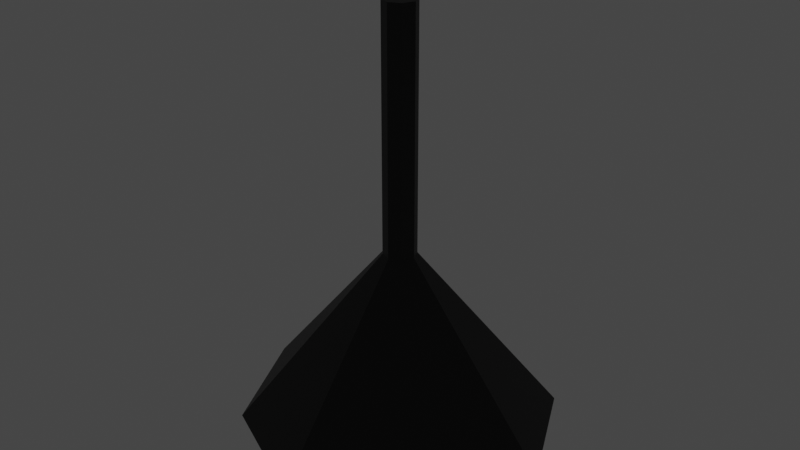 # Source: Lampada.blend  (saved by Blender 3.3.6; exported with 4.5.12 LTS)
import bpy
from mathutils import Matrix  # noqa: F401  (used for matrix-valued properties, if any)

bpy.ops.wm.read_factory_settings(use_empty=True)
scene = bpy.context.scene
scene.name = 'Scene'

# ---- collections
col_collection = bpy.data.collections.new('Collection'); scene.collection.children.link(col_collection)

# ---- materials (node trees are filled in below, after node groups)
mat_material_003 = bpy.data.materials.new('Material.003')
mat_material_003.use_transparent_shadow = False
mat_material_001 = bpy.data.materials.new('Material.001')
mat_material_001.use_transparent_shadow = False
mat_material_002 = bpy.data.materials.new('Material.002')
mat_material_002.use_transparent_shadow = False

# ---- material node trees
mat_material_003.use_nodes = True; mat_material_003.node_tree.nodes.clear()
_N = mat_material_003.node_tree.nodes; _L = mat_material_003.node_tree.links
n0 = _N.new('ShaderNodeBsdfPrincipled'); n0.name = 'Principled BSDF'; n0.location = (10, 300)
n0.distribution = 'GGX'
n0.subsurface_method = 'RANDOM_WALK_SKIN'
n0.inputs[0].default_value = (0.0, 0.0, 0.0, 1.0)
n0.inputs[3].default_value = 1.45
n0.inputs[13].default_value = 0.5827
n0.inputs[27].default_value = (0.0, 0.0, 0.0, 1.0)
n0.inputs[28].default_value = 1.0
n1 = _N.new('ShaderNodeOutputMaterial'); n1.name = 'Material Output'; n1.location = (300, 300)
_L.new(n0.outputs[0], n1.inputs[0])
n1.is_active_output = True
mat_material_001.use_nodes = True; mat_material_001.node_tree.nodes.clear()
_N = mat_material_001.node_tree.nodes; _L = mat_material_001.node_tree.links
n0 = _N.new('ShaderNodeBsdfPrincipled'); n0.name = 'Principled BSDF'; n0.location = (10, 300)
n0.distribution = 'GGX'
n0.subsurface_method = 'RANDOM_WALK_SKIN'
n0.inputs[0].default_value = (0.8, 0.5764, 0.0, 1.0)
n0.inputs[3].default_value = 1.45
n0.inputs[27].default_value = (1.0, 0.6221, 0.1495, 1.0)
n0.inputs[28].default_value = 1.8
n1 = _N.new('ShaderNodeOutputMaterial'); n1.name = 'Material Output'; n1.location = (300, 300)
_L.new(n0.outputs[0], n1.inputs[0])
n1.is_active_output = True
mat_material_002.use_nodes = True; mat_material_002.node_tree.nodes.clear()
_N = mat_material_002.node_tree.nodes; _L = mat_material_002.node_tree.links
n0 = _N.new('ShaderNodeBsdfPrincipled'); n0.name = 'Principled BSDF'; n0.location = (10, 300)
n0.distribution = 'GGX'
n0.subsurface_method = 'RANDOM_WALK_SKIN'
n0.inputs[0].default_value = (0.0, 0.0, 0.0, 1.0)
n0.inputs[3].default_value = 1.45
n0.inputs[27].default_value = (0.0, 0.0, 0.0, 1.0)
n0.inputs[28].default_value = 1.0
n1 = _N.new('ShaderNodeOutputMaterial'); n1.name = 'Material Output'; n1.location = (300, 300)
_L.new(n0.outputs[0], n1.inputs[0])
n1.is_active_output = True

# ---- world
world_world = bpy.data.worlds.new('World'); scene.world = world_world
world_world.use_nodes = True; world_world.node_tree.nodes.clear()
_N = world_world.node_tree.nodes; _L = world_world.node_tree.links
n0 = _N.new('ShaderNodeOutputWorld'); n0.name = 'World Output'; n0.location = (300, 300)
n1 = _N.new('ShaderNodeBackground'); n1.name = 'Background'; n1.location = (10, 300)
n1.inputs[0].default_value = (0.05088, 0.05088, 0.05088, 1.0)
_L.new(n1.outputs[0], n0.inputs[0])
n0.is_active_output = True
world_world.color = (0.05088, 0.05088, 0.05088)
world_world.use_sun_shadow = False
world_world.sun_shadow_jitter_overblur = 0.0

# ---- meshes
me_cube_002 = bpy.data.meshes.new('Cube.002')
me_cube_002.from_pydata([(-1.0, -1.0, -1.0), (-1.0, -1.0, -0.6175), (-1.0, 1.0, -1.0), (-1.0, 1.0, -0.6175), (1.0, -1.0, -1.0), (1.0, -1.0, -0.6175), (1.0, 1.0, -1.0), (1.0, 1.0, -0.6175), (-1.474, 0.0, -1.0), (-1.0, -1.0, -0.8237), (-1.474, 0.0, -0.6175), (-1.0, 1.0, -0.8237), (0.0, 1.474, -1.0), (0.0, 1.474, -0.6175), (1.0, 1.0, -0.8237), (1.474, 0.0, -1.0), (1.474, 0.0, -0.6175), (1.0, -1.0, -0.8237), (0.0, -1.474, -1.0), (0.0, -1.474, -0.6175), (0.0, 0.0, -0.6175), (-13.19, 0.0, -1.278), (0.0, -1.474, -0.8237), (1.474, 0.0, -0.8237), (0.0, 1.474, -0.8237), (-1.474, 0.0, -0.8237), (-14.2, 0.0, -1.278), (-9.635, -9.635, -1.278), (2.035e-07, 14.2, -1.278), (-9.635, 9.635, -1.278), (14.2, 0.0, -1.278), (9.635, 9.635, -1.278), (2.035e-07, -14.2, -1.278), (9.635, -9.635, -1.278), (-4.387, 6.291e-08, -1.137), (-8.945, -8.945, -1.278), (2.041e-07, 13.19, -1.278), (-8.945, 8.945, -1.278), (13.19, 0.0, -1.278), (8.945, 8.945, -1.278), (2.041e-07, -13.19, -1.278), (8.945, -8.945, -1.278), (-2.976, -2.976, -1.137), (8.301e-08, 4.387, -1.137), (-2.976, 2.976, -1.137), (4.387, 6.291e-08, -1.137), (2.976, 2.976, -1.137), (8.301e-08, -4.387, -1.137), (2.976, -2.976, -1.137), (8.301e-08, 6.291e-08, -1.137), (-9.29, 9.29, -1.291), (2.038e-07, 13.69, -1.291), (9.29, -9.29, -1.291), (2.038e-07, -13.69, -1.291), (13.69, 0.0, -1.291), (-13.69, 0.0, -1.291), (9.29, 9.29, -1.291), (-9.29, -9.29, -1.291), (-1.061, -1.061, -1.166), (-1.061, -1.061, -1.14), (-1.061, 1.061, -1.166), (-1.061, 1.061, -1.14), (1.061, -1.061, -1.166), (1.061, -1.061, -1.14), (1.061, 1.061, -1.166), (1.061, 1.061, -1.14), (0.0, 1.627, -1.166), (0.0, 1.627, -1.14), (0.0, -1.627, -1.166), (0.0, -1.627, -1.14), (-1.627, 0.0, -1.166), (-1.627, 0.0, -1.14), (1.627, 0.0, -1.166), (1.627, 0.0, -1.14), (-1.158, 0.0, -1.133), (-1.169, 0.0, -1.169), (-1.158, 0.0, -1.14), (-0.7552, 0.7552, -1.14), (0.0, 1.158, -1.14), (0.7552, 0.7552, -1.14), (1.158, 0.0, -1.14), (0.7552, -0.7552, -1.14), (0.0, -1.158, -1.14), (-0.7552, -0.7552, -1.14), (-0.9731, 1.123e-09, -1.128), (-0.7552, 0.7552, -1.133), (0.0, 1.158, -1.133), (0.7552, 0.7552, -1.133), (1.158, 0.0, -1.133), (0.7552, -0.7552, -1.133), (0.0, -1.158, -1.133), (-0.7552, -0.7552, -1.133), (6.776e-09, -6.901e-09, -1.124), (-0.6345, 0.6345, -1.128), (-2.245e-09, 0.9731, -1.128), (0.6345, 0.6345, -1.128), (0.9731, 1.123e-09, -1.128), (0.6345, -0.6345, -1.128), (-2.245e-09, -0.9731, -1.128), (-0.6345, -0.6345, -1.128), (-1.169, 0.0, -1.166), (-0.762, -0.762, -1.166), (0.0, 1.169, -1.166), (-0.762, 0.762, -1.166), (1.169, 0.0, -1.166), (0.762, 0.762, -1.166), (0.0, -1.169, -1.166), (0.762, -0.762, -1.166), (-1.461, 0.0, -1.171), (-0.762, -0.762, -1.169), (0.0, 1.169, -1.169), (-0.762, 0.762, -1.169), (1.169, 0.0, -1.169), (0.762, 0.762, -1.169), (0.0, -1.169, -1.169), (0.762, -0.762, -1.169), (-0.9526, -0.9526, -1.171), (0.0, 1.461, -1.171), (-0.9526, 0.9526, -1.171), (1.461, 0.0, -1.171), (0.9526, 0.9526, -1.171), (0.0, -1.461, -1.171), (0.9526, -0.9526, -1.171), (-3.241, 0.0, -1.233), (-2.113, -2.113, -1.233), (0.0, 3.241, -1.233), (-2.113, 2.113, -1.233), (3.241, 0.0, -1.233), (2.113, 2.113, -1.233), (0.0, -3.241, -1.233), (2.113, -2.113, -1.233), (-2.051, 4.267e-09, -1.281), (-2.001, 2.001, -1.212), (-1.553, 1.553, -1.192), (-3.777e-09, 2.381, -1.192), (-3.777e-09, 3.069, -1.212), (2.001, -2.001, -1.212), (1.553, -1.553, -1.192), (-3.777e-09, -2.381, -1.192), (-3.777e-09, -3.069, -1.212), (3.069, 6.295e-09, -1.212), (2.381, 6.295e-09, -1.192), (1.553, 1.553, -1.192), (2.001, 2.001, -1.212), (-2.381, 6.295e-09, -1.192), (-3.069, 6.295e-09, -1.212), (-2.001, -2.001, -1.212), (-1.553, -1.553, -1.192), (-2.945, 0.0, -1.263), (-1.921, -1.921, -1.263), (0.0, 2.945, -1.263), (-1.921, 1.921, -1.263), (2.945, 0.0, -1.263), (1.921, 1.921, -1.263), (0.0, -2.945, -1.263), (1.921, -1.921, -1.263), (2.715e-08, -1.358e-08, -1.287), (-1.337, -1.337, -1.281), (-8.534e-09, 2.051, -1.281), (-1.337, 1.337, -1.281), (2.051, 4.267e-09, -1.281), (1.337, 1.337, -1.281), (-8.534e-09, -2.051, -1.281), (1.337, -1.337, -1.281)], [], [(25, 10, 3, 11), (24, 13, 7, 14), (23, 16, 5, 17), (22, 19, 1, 9), (4, 18, 32, 33), (20, 10, 1, 19), (16, 20, 19, 5), (7, 13, 20, 16), (13, 3, 10, 20), (8, 2, 29, 26), (12, 6, 31, 28), (6, 15, 30, 31), (18, 22, 9, 0), (4, 17, 22, 18), (17, 5, 19, 22), (15, 23, 17, 4), (6, 14, 23, 15), (14, 7, 16, 23), (12, 24, 14, 6), (2, 11, 24, 12), (11, 3, 13, 24), (8, 25, 11, 2), (0, 9, 25, 8), (9, 1, 10, 25), (55, 50, 37, 21), (54, 52, 41, 38), (50, 51, 36, 37), (52, 53, 40, 41), (15, 4, 33, 30), (2, 12, 28, 29), (18, 0, 27, 32), (0, 8, 26, 27), (37, 36, 43, 44), (41, 40, 47, 48), (36, 39, 46, 43), (40, 35, 42, 47), (56, 54, 38, 39), (57, 55, 21, 35), (53, 57, 35, 40), (51, 56, 39, 36), (49, 45, 48, 47), (34, 49, 47, 42), (44, 43, 49, 34), (43, 46, 45, 49), (38, 41, 48, 45), (21, 37, 44, 34), (39, 38, 45, 46), (35, 21, 34, 42), (28, 31, 56, 51), (32, 27, 57, 53), (27, 26, 55, 57), (31, 30, 54, 56), (33, 32, 53, 52), (29, 28, 51, 50), (30, 33, 52, 54), (26, 29, 50, 55), (70, 71, 61, 60), (66, 67, 65, 64), (72, 73, 63, 62), (68, 69, 59, 58), (70, 60, 103, 100), (67, 61, 77, 78), (69, 63, 81, 82), (58, 70, 100, 101), (62, 63, 69, 68), (60, 61, 67, 66), (72, 62, 107, 104), (63, 73, 80, 81), (71, 59, 83, 76), (60, 66, 102, 103), (64, 65, 73, 72), (58, 59, 71, 70), (83, 82, 90, 91), (82, 81, 89, 90), (76, 83, 91, 74), (77, 76, 74, 85), (61, 71, 76, 77), (59, 69, 82, 83), (65, 67, 78, 79), (73, 65, 79, 80), (74, 91, 99, 84), (85, 74, 84, 93), (89, 88, 96, 97), (86, 85, 93, 94), (79, 78, 86, 87), (80, 79, 87, 88), (78, 77, 85, 86), (81, 80, 88, 89), (97, 96, 92), (94, 93, 92), (96, 95, 92), (95, 94, 92), (90, 89, 97, 98), (91, 90, 98, 99), (87, 86, 94, 95), (88, 87, 95, 96), (93, 84, 92), (84, 99, 92), (98, 97, 92), (99, 98, 92), (101, 100, 75, 109), (105, 104, 112, 113), (102, 105, 113, 110), (104, 107, 115, 112), (64, 72, 104, 105), (68, 58, 101, 106), (66, 64, 105, 102), (62, 68, 106, 107), (110, 113, 120, 117), (112, 115, 122, 119), (111, 110, 117, 118), (115, 114, 121, 122), (100, 103, 111, 75), (106, 101, 109, 114), (107, 106, 114, 115), (103, 102, 110, 111), (135, 143, 128, 125), (140, 136, 130, 127), (132, 135, 125, 126), (136, 139, 129, 130), (113, 112, 119, 120), (109, 75, 108, 116), (75, 111, 118, 108), (114, 109, 116, 121), (123, 126, 151, 148), (124, 123, 148, 149), (128, 127, 152, 153), (125, 128, 153, 150), (143, 140, 127, 128), (146, 145, 123, 124), (145, 132, 126, 123), (139, 146, 124, 129), (121, 116, 147, 138), (138, 147, 146, 139), (108, 118, 133, 144), (144, 133, 132, 145), (116, 108, 144, 147), (147, 144, 145, 146), (120, 119, 141, 142), (142, 141, 140, 143), (122, 121, 138, 137), (137, 138, 139, 136), (118, 117, 134, 133), (133, 134, 135, 132), (119, 122, 137, 141), (141, 137, 136, 140), (117, 120, 142, 134), (134, 142, 143, 135), (154, 149, 157, 162), (148, 151, 159, 131), (149, 148, 131, 157), (153, 152, 160, 161), (129, 124, 149, 154), (130, 129, 154, 155), (126, 125, 150, 151), (127, 130, 155, 152), (157, 131, 156), (161, 160, 156), (158, 161, 156), (160, 163, 156), (155, 154, 162, 163), (151, 150, 158, 159), (152, 155, 163, 160), (150, 153, 161, 158), (131, 159, 156), (162, 157, 156), (163, 162, 156), (159, 158, 156)])
me_cube_002.polygons.foreach_set('use_smooth', [0, 0, 0, 0, 0, 0, 0, 0, 0, 0, 0, 0, 0, 0, 0, 0, 0, 0, 0, 0, 0, 0, 0, 0, 0, 0, 0, 0, 0, 0, 0, 0, 0, 0, 0, 0, 0, 0, 0, 0, 0, 0, 0, 0, 0, 0, 0, 0, 0, 0, 0, 0, 0, 0, 0, 0, 1, 1, 1, 1, 1, 1, 1, 1, 1, 1, 1, 1, 1, 1, 1, 1, 1, 1, 1, 1, 1, 1, 1, 1, 1, 1, 1, 1, 1, 1, 1, 1, 1, 1, 1, 1, 1, 1, 1, 1, 1, 1, 1, 1, 1, 1, 1, 1, 1, 1, 1, 1, 1, 1, 1, 1, 1, 1, 1, 1, 1, 1, 1, 1, 1, 1, 1, 1, 1, 1, 1, 1, 1, 1, 1, 1, 1, 1, 1, 1, 1, 1, 1, 1, 1, 1, 1, 1, 1, 1, 1, 1, 1, 1, 1, 1, 1, 1, 1, 1, 1, 1, 1, 1, 1, 1, 1, 1, 1, 1, 1, 1])
me_cube_002.polygons.foreach_set('material_index', [0, 0, 0, 0, 0, 0, 0, 0, 0, 0, 0, 0, 0, 0, 0, 0, 0, 0, 0, 0, 0, 0, 0, 0, 0, 0, 0, 0, 0, 0, 0, 0, 0, 0, 0, 0, 0, 0, 0, 0, 0, 0, 0, 0, 0, 0, 0, 0, 0, 0, 0, 0, 0, 0, 0, 0, 2, 2, 2, 2, 2, 2, 2, 2, 2, 2, 2, 2, 2, 2, 2, 2, 2, 2, 2, 2, 2, 2, 2, 2, 2, 2, 2, 2, 2, 2, 2, 2, 2, 2, 2, 2, 2, 2, 2, 2, 2, 2, 2, 2, 1, 1, 1, 1, 2, 2, 2, 2, 1, 1, 1, 1, 1, 1, 1, 1, 1, 1, 1, 1, 1, 1, 1, 1, 1, 1, 1, 1, 1, 1, 1, 1, 1, 1, 1, 1, 1, 1, 1, 1, 1, 1, 1, 1, 1, 1, 1, 1, 1, 1, 1, 1, 1, 1, 1, 1, 1, 1, 1, 1, 1, 1, 1, 1, 1, 1, 1, 1])
_uv = me_cube_002.uv_layers.new(name='UVMap')
_uv.uv.foreach_set('vector', [0.5, 0.125, 0.625, 0.125, 0.625, 0.25, 0.5, 0.25, 0.5, 0.375, 0.625, 0.375, 0.625, 0.5, 0.5, 0.5, 0.5, 0.625, 0.625, 0.625, 0.625, 0.75, 0.5, 0.75, 0.5, 0.875, 0.625, 0.875, 0.625, 1.0, 0.5, 1.0, 0.375, 0.75, 0.375, 0.875, 0.375, 0.875, 0.375, 0.75, 0.75, 0.625, 0.875, 0.625, 0.875, 0.75, 0.75, 0.75, 0.625, 0.625, 0.75, 0.625, 0.75, 0.75, 0.625, 0.75, 0.625, 0.5, 0.75, 0.5, 0.75, 0.625, 0.625, 0.625, 0.75, 0.5, 0.875, 0.5, 0.875, 0.625, 0.75, 0.625, 0.375, 0.125, 0.375, 0.25, 0.375, 0.25, 0.375, 0.125, 0.375, 0.375, 0.375, 0.5, 0.375, 0.5, 0.375, 0.375, 0.375, 0.5, 0.375, 0.625, 0.375, 0.625, 0.375, 0.5, 0.375, 0.875, 0.5, 0.875, 0.5, 1.0, 0.375, 1.0, 0.375, 0.75, 0.5, 0.75, 0.5, 0.875, 0.375, 0.875, 0.5, 0.75, 0.625, 0.75, 0.625, 0.875, 0.5, 0.875, 0.375, 0.625, 0.5, 0.625, 0.5, 0.75, 0.375, 0.75, 0.375, 0.5, 0.5, 0.5, 0.5, 0.625, 0.375, 0.625, 0.5, 0.5, 0.625, 0.5, 0.625, 0.625, 0.5, 0.625, 0.375, 0.375, 0.5, 0.375, 0.5, 0.5, 0.375, 0.5, 0.375, 0.25, 0.5, 0.25, 0.5, 0.375, 0.375, 0.375, 0.5, 0.25, 0.625, 0.25, 0.625, 0.375, 0.5, 0.375, 0.375, 0.125, 0.5, 0.125, 0.5, 0.25, 0.375, 0.25, 0.375, 0.0, 0.5, 0.0, 0.5, 0.125, 0.375, 0.125, 0.5, 0.0, 0.625, 0.0, 0.625, 0.125, 0.5, 0.125, 0.375, 0.125, 0.375, 0.25, 0.375, 0.25, 0.375, 0.125, 0.375, 0.625, 0.375, 0.75, 0.375, 0.75, 0.375, 0.625, 0.375, 0.25, 0.375, 0.375, 0.375, 0.375, 0.375, 0.25, 0.375, 0.75, 0.375, 0.875, 0.375, 0.875, 0.375, 0.75, 0.375, 0.625, 0.375, 0.75, 0.375, 0.75, 0.375, 0.625, 0.375, 0.25, 0.375, 0.375, 0.375, 0.375, 0.375, 0.25, 0.375, 0.875, 0.375, 1.0, 0.375, 1.0, 0.375, 0.875, 0.375, 0.0, 0.375, 0.125, 0.375, 0.125, 0.375, 0.0, 0.375, 0.25, 0.375, 0.375, 0.375, 0.375, 0.375, 0.25, 0.375, 0.75, 0.375, 0.875, 0.375, 0.875, 0.375, 0.75, 0.375, 0.375, 0.375, 0.5, 0.375, 0.5, 0.375, 0.375, 0.375, 0.875, 0.375, 1.0, 0.375, 1.0, 0.375, 0.875, 0.375, 0.5, 0.375, 0.625, 0.375, 0.625, 0.375, 0.5, 0.375, 0.0, 0.375, 0.125, 0.375, 0.125, 0.375, 0.0, 0.375, 0.875, 0.375, 1.0, 0.375, 1.0, 0.375, 0.875, 0.375, 0.375, 0.375, 0.5, 0.375, 0.5, 0.375, 0.375, 0.25, 0.625, 0.375, 0.625, 0.375, 0.75, 0.25, 0.75, 0.125, 0.625, 0.25, 0.625, 0.25, 0.75, 0.125, 0.75, 0.125, 0.5, 0.25, 0.5, 0.25, 0.625, 0.125, 0.625, 0.25, 0.5, 0.375, 0.5, 0.375, 0.625, 0.25, 0.625, 0.375, 0.625, 0.375, 0.75, 0.375, 0.75, 0.375, 0.625, 0.375, 0.125, 0.375, 0.25, 0.375, 0.25, 0.375, 0.125, 0.375, 0.5, 0.375, 0.625, 0.375, 0.625, 0.375, 0.5, 0.375, 0.0, 0.375, 0.125, 0.375, 0.125, 0.375, 0.0, 0.375, 0.375, 0.375, 0.5, 0.375, 0.5, 0.375, 0.375, 0.375, 0.875, 0.375, 1.0, 0.375, 1.0, 0.375, 0.875, 0.375, 0.0, 0.375, 0.125, 0.375, 0.125, 0.375, 0.0, 0.375, 0.5, 0.375, 0.625, 0.375, 0.625, 0.375, 0.5, 0.375, 0.75, 0.375, 0.875, 0.375, 0.875, 0.375, 0.75, 0.375, 0.25, 0.375, 0.375, 0.375, 0.375, 0.375, 0.25, 0.375, 0.625, 0.375, 0.75, 0.375, 0.75, 0.375, 0.625, 0.375, 0.125, 0.375, 0.25, 0.375, 0.25, 0.375, 0.125, 0.375, 0.125, 0.625, 0.125, 0.625, 0.25, 0.375, 0.25, 0.375, 0.375, 0.625, 0.375, 0.625, 0.5, 0.375, 0.5, 0.375, 0.625, 0.625, 0.625, 0.625, 0.75, 0.375, 0.75, 0.375, 0.875, 0.625, 0.875, 0.625, 1.0, 0.375, 1.0, 0.375, 0.125, 0.375, 0.25, 0.375, 0.25, 0.375, 0.125, 0.625, 0.375, 0.625, 0.25, 0.625, 0.25, 0.625, 0.375, 0.625, 0.875, 0.625, 0.75, 0.625, 0.75, 0.625, 0.875, 0.375, 0.0, 0.375, 0.125, 0.375, 0.125, 0.375, 0.0, 0.375, 0.75, 0.625, 0.75, 0.625, 0.875, 0.375, 0.875, 0.375, 0.25, 0.625, 0.25, 0.625, 0.375, 0.375, 0.375, 0.375, 0.625, 0.375, 0.75, 0.375, 0.75, 0.375, 0.625, 0.625, 0.75, 0.625, 0.625, 0.625, 0.625, 0.625, 0.75, 0.625, 0.125, 0.625, 0.0, 0.625, 0.0, 0.625, 0.125, 0.375, 0.25, 0.375, 0.375, 0.375, 0.375, 0.375, 0.25, 0.375, 0.5, 0.625, 0.5, 0.625, 0.625, 0.375, 0.625, 0.375, 0.0, 0.625, 0.0, 0.625, 0.125, 0.375, 0.125, 0.625, 1.0, 0.625, 0.875, 0.625, 0.875, 0.625, 1.0, 0.625, 0.875, 0.625, 0.75, 0.625, 0.75, 0.625, 0.875, 0.625, 0.125, 0.625, 0.0, 0.625, 0.0, 0.625, 0.125, 0.625, 0.25, 0.625, 0.125, 0.625, 0.125, 0.625, 0.25, 0.625, 0.25, 0.625, 0.125, 0.625, 0.125, 0.625, 0.25, 0.625, 1.0, 0.625, 0.875, 0.625, 0.875, 0.625, 1.0, 0.625, 0.5, 0.625, 0.375, 0.625, 0.375, 0.625, 0.5, 0.625, 0.625, 0.625, 0.5, 0.625, 0.5, 0.625, 0.625, 0.625, 0.125, 0.625, 0.0, 0.625, 0.0, 0.625, 0.125, 0.625, 0.25, 0.625, 0.125, 0.625, 0.125, 0.625, 0.25, 0.625, 0.75, 0.625, 0.625, 0.625, 0.625, 0.625, 0.75, 0.625, 0.375, 0.625, 0.25, 0.625, 0.25, 0.625, 0.375, 0.625, 0.5, 0.625, 0.375, 0.625, 0.375, 0.625, 0.5, 0.625, 0.625, 0.625, 0.5, 0.625, 0.5, 0.625, 0.625, 0.625, 0.375, 0.625, 0.25, 0.625, 0.25, 0.625, 0.375, 0.625, 0.75, 0.625, 0.625, 0.625, 0.625, 0.625, 0.75, 0.625, 0.75, 0.625, 0.625, 0.625, 0.75, 0.625, 0.375, 0.625, 0.25, 0.625, 0.375, 0.625, 0.625, 0.625, 0.5, 0.625, 0.625, 0.625, 0.5, 0.625, 0.375, 0.625, 0.5, 0.625, 0.875, 0.625, 0.75, 0.625, 0.75, 0.625, 0.875, 0.625, 1.0, 0.625, 0.875, 0.625, 0.875, 0.625, 1.0, 0.625, 0.5, 0.625, 0.375, 0.625, 0.375, 0.625, 0.5, 0.625, 0.625, 0.625, 0.5, 0.625, 0.5, 0.625, 0.625, 0.625, 0.25, 0.625, 0.125, 0.625, 0.25, 0.625, 0.125, 0.625, 0.0, 0.625, 0.125, 0.625, 0.875, 0.625, 0.75, 0.625, 0.875, 0.625, 1.0, 0.625, 0.875, 0.625, 1.0, 0.375, 0.0, 0.375, 0.125, 0.375, 0.125, 0.375, 0.0, 0.375, 0.5, 0.375, 0.625, 0.375, 0.625, 0.375, 0.5, 0.375, 0.375, 0.375, 0.5, 0.375, 0.5, 0.375, 0.375, 0.375, 0.625, 0.375, 0.75, 0.375, 0.75, 0.375, 0.625, 0.375, 0.5, 0.375, 0.625, 0.375, 0.625, 0.375, 0.5, 0.375, 0.875, 0.375, 1.0, 0.375, 1.0, 0.375, 0.875, 0.375, 0.375, 0.375, 0.5, 0.375, 0.5, 0.375, 0.375, 0.375, 0.75, 0.375, 0.875, 0.375, 0.875, 0.375, 0.75, 0.375, 0.375, 0.375, 0.5, 0.375, 0.5, 0.375, 0.375, 0.375, 0.625, 0.375, 0.75, 0.375, 0.75, 0.375, 0.625, 0.375, 0.25, 0.375, 0.375, 0.375, 0.375, 0.375, 0.25, 0.375, 0.75, 0.375, 0.875, 0.375, 0.875, 0.375, 0.75, 0.375, 0.125, 0.375, 0.25, 0.375, 0.25, 0.375, 0.125, 0.375, 0.875, 0.375, 1.0, 0.375, 1.0, 0.375, 0.875, 0.375, 0.75, 0.375, 0.875, 0.375, 0.875, 0.375, 0.75, 0.375, 0.25, 0.375, 0.375, 0.375, 0.375, 0.375, 0.25, 0.375, 0.375, 0.375, 0.5, 0.375, 0.5, 0.375, 0.375, 0.375, 0.625, 0.375, 0.75, 0.375, 0.75, 0.375, 0.625, 0.375, 0.25, 0.375, 0.375, 0.375, 0.375, 0.375, 0.25, 0.375, 0.75, 0.375, 0.875, 0.375, 0.875, 0.375, 0.75, 0.375, 0.5, 0.375, 0.625, 0.375, 0.625, 0.375, 0.5, 0.375, 0.0, 0.375, 0.125, 0.375, 0.125, 0.375, 0.0, 0.375, 0.125, 0.375, 0.25, 0.375, 0.25, 0.375, 0.125, 0.375, 0.875, 0.375, 1.0, 0.375, 1.0, 0.375, 0.875, 0.375, 0.125, 0.375, 0.25, 0.375, 0.25, 0.375, 0.125, 0.375, 0.0, 0.375, 0.125, 0.375, 0.125, 0.375, 0.0, 0.375, 0.5, 0.375, 0.625, 0.375, 0.625, 0.375, 0.5, 0.375, 0.375, 0.375, 0.5, 0.375, 0.5, 0.375, 0.375, 0.375, 0.5, 0.375, 0.625, 0.375, 0.625, 0.375, 0.5, 0.375, 0.0, 0.375, 0.125, 0.375, 0.125, 0.375, 0.0, 0.375, 0.125, 0.375, 0.25, 0.375, 0.25, 0.375, 0.125, 0.375, 0.875, 0.375, 1.0, 0.375, 1.0, 0.375, 0.875, 0.375, 0.875, 0.375, 1.0, 0.375, 1.0, 0.375, 0.875, 0.375, 0.875, 0.375, 1.0, 0.375, 1.0, 0.375, 0.875, 0.375, 0.125, 0.375, 0.25, 0.375, 0.25, 0.375, 0.125, 0.375, 0.125, 0.375, 0.25, 0.375, 0.25, 0.375, 0.125, 0.375, 0.0, 0.375, 0.125, 0.375, 0.125, 0.375, 0.0, 0.375, 0.0, 0.375, 0.125, 0.375, 0.125, 0.375, 0.0, 0.375, 0.5, 0.375, 0.625, 0.375, 0.625, 0.375, 0.5, 0.375, 0.5, 0.375, 0.625, 0.375, 0.625, 0.375, 0.5, 0.375, 0.75, 0.375, 0.875, 0.375, 0.875, 0.375, 0.75, 0.375, 0.75, 0.375, 0.875, 0.375, 0.875, 0.375, 0.75, 0.375, 0.25, 0.375, 0.375, 0.375, 0.375, 0.375, 0.25, 0.375, 0.25, 0.375, 0.375, 0.375, 0.375, 0.375, 0.25, 0.375, 0.625, 0.375, 0.75, 0.375, 0.75, 0.375, 0.625, 0.375, 0.625, 0.375, 0.75, 0.375, 0.75, 0.375, 0.625, 0.375, 0.375, 0.375, 0.5, 0.375, 0.5, 0.375, 0.375, 0.375, 0.375, 0.375, 0.5, 0.375, 0.5, 0.375, 0.375, 0.375, 0.875, 0.375, 1.0, 0.375, 1.0, 0.375, 0.875, 0.375, 0.125, 0.375, 0.25, 0.375, 0.25, 0.375, 0.125, 0.375, 0.0, 0.375, 0.125, 0.375, 0.125, 0.375, 0.0, 0.375, 0.5, 0.375, 0.625, 0.375, 0.625, 0.375, 0.5, 0.375, 0.875, 0.375, 1.0, 0.375, 1.0, 0.375, 0.875, 0.375, 0.75, 0.375, 0.875, 0.375, 0.875, 0.375, 0.75, 0.375, 0.25, 0.375, 0.375, 0.375, 0.375, 0.375, 0.25, 0.375, 0.625, 0.375, 0.75, 0.375, 0.75, 0.375, 0.625, 0.375, 0.0, 0.375, 0.125, 0.375, 0.0, 0.375, 0.5, 0.375, 0.625, 0.375, 0.5, 0.375, 0.375, 0.375, 0.5, 0.375, 0.375, 0.375, 0.625, 0.375, 0.75, 0.375, 0.625, 0.375, 0.75, 0.375, 0.875, 0.375, 0.875, 0.375, 0.75, 0.375, 0.25, 0.375, 0.375, 0.375, 0.375, 0.375, 0.25, 0.375, 0.625, 0.375, 0.75, 0.375, 0.75, 0.375, 0.625, 0.375, 0.375, 0.375, 0.5, 0.375, 0.5, 0.375, 0.375, 0.375, 0.125, 0.375, 0.25, 0.375, 0.125, 0.375, 0.875, 0.375, 1.0, 0.375, 0.875, 0.375, 0.75, 0.375, 0.875, 0.375, 0.75, 0.375, 0.25, 0.375, 0.375, 0.375, 0.25])
me_cube_002.materials.append(mat_material_003)
me_cube_002.materials.append(mat_material_001)
me_cube_002.materials.append(mat_material_002)
me_cube_002.update()

# ---- objects
ob_cube = bpy.data.objects.new('Cube', me_cube_002)

# ---- transforms, parenting, visibility, modifiers, constraints
ob_cube.location = (0.0, 0.0, 0.0)
ob_cube.scale = (0.03513, 0.03513, 1.923)

# ---- collection membership
col_collection.objects.link(ob_cube)

# ---- scene / render settings (as saved in the file)
scene.frame_start = 1; scene.frame_end = 250; scene.frame_set(1)
scene.render.engine = 'BLENDER_EEVEE_NEXT'
scene.cycles.sampling_pattern = 'TABULATED_SOBOL'
scene.cycles.use_light_tree = False
scene.view_settings.view_transform = 'Filmic'
bpy.context.view_layer.update()

# ---- added for rendering (the .blend has no active camera): camera
cam_auto = bpy.data.cameras.new('AutoCamera')
cam_auto.lens = 50.0
cam_auto.sensor_width = 36.0
cam_auto.clip_end = 1000.0
ob_auto_camera = bpy.data.objects.new('AutoCamera', cam_auto)
scene.collection.objects.link(ob_auto_camera)
ob_auto_camera.location = (1.77172, -2.12606, -0.417107)
ob_auto_camera.rotation_euler = (1.09748, -7.21219e-08, 0.694738)
scene.camera = ob_auto_camera
bpy.context.view_layer.update()
